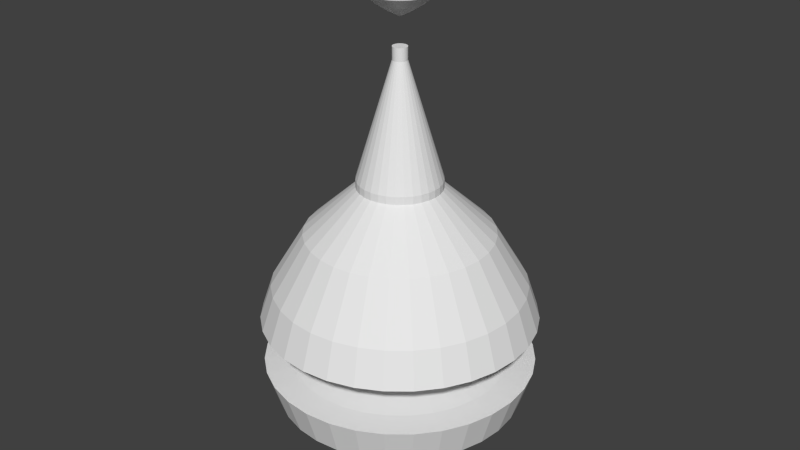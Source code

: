 # Source: decor2.blend  (saved by Blender 2.79.0; exported with 4.5.12 LTS)
import bpy
from mathutils import Matrix  # noqa: F401  (used for matrix-valued properties, if any)

bpy.ops.wm.read_factory_settings(use_empty=True)
scene = bpy.context.scene
scene.name = 'Scene'

# ---- collections
col_collection_1 = bpy.data.collections.new('Collection 1'); scene.collection.children.link(col_collection_1)

# ---- world
world_world = bpy.data.worlds.new('World'); scene.world = world_world
world_world.color = (0.05088, 0.05088, 0.05088)
world_world.use_sun_shadow = False
world_world.sun_shadow_jitter_overblur = 0.0
world_world.cycles.sampling_method = 'NONE'
world_world.cycles.sample_map_resolution = 256

# ---- meshes
me_cylinder_001 = bpy.data.meshes.new('Cylinder.001')
me_cylinder_001.from_pydata([(-1.475e-09, 0.06452, -0.2667), (0.01259, 0.06328, -0.2667), (0.02469, 0.0596, -0.2667), (0.03584, 0.05364, -0.2667), (0.04562, 0.04562, -0.2667), (0.05364, 0.03584, -0.2667), (0.0596, 0.02469, -0.2667), (0.06328, 0.01259, -0.2667), (0.06452, 7.84e-09, -0.2667), (0.06328, -0.01259, -0.2667), (0.0596, -0.02469, -0.2667), (0.05364, -0.03584, -0.2667), (0.04562, -0.04562, -0.2667), (0.03584, -0.05364, -0.2667), (0.02469, -0.0596, -0.2667), (0.01259, -0.06328, -0.2667), (-3.312e-08, -0.06452, -0.2667), (-0.01259, -0.06328, -0.2667), (-0.02469, -0.0596, -0.2667), (-0.03584, -0.05364, -0.2667), (-0.04562, -0.04562, -0.2667), (-0.05364, -0.03584, -0.2667), (-0.0596, -0.02469, -0.2667), (-0.06328, -0.01259, -0.2667), (-0.06452, 6.451e-08, -0.2667), (-0.06328, 0.01259, -0.2667), (-0.0596, 0.02469, -0.2667), (-0.05364, 0.03584, -0.2667), (-0.04562, 0.04562, -0.2667), (-0.03584, 0.05364, -0.2667), (-0.02469, 0.0596, -0.2667), (-0.01259, 0.06328, -0.2667), (1.083e-08, 0.2312, -0.07865), (0.04511, 0.2268, -0.07865), (0.08849, 0.2136, -0.07865), (0.1285, 0.1923, -0.07865), (0.1635, 0.1635, -0.07865), (0.1923, 0.1285, -0.07865), (0.2136, 0.08849, -0.07865), (0.2268, 0.04511, -0.07865), (0.2312, 2.55e-08, -0.07865), (0.2268, -0.04511, -0.07865), (0.2136, -0.08849, -0.07865), (0.1923, -0.1285, -0.07865), (0.1635, -0.1635, -0.07865), (0.1285, -0.1923, -0.07865), (0.08849, -0.2136, -0.07865), (0.04511, -0.2268, -0.07865), (-1.053e-07, -0.2312, -0.07865), (-0.04511, -0.2268, -0.07865), (-0.08849, -0.2136, -0.07865), (-0.1285, -0.1923, -0.07865), (-0.1635, -0.1635, -0.07865), (-0.1923, -0.1285, -0.07865), (-0.2136, -0.08849, -0.07865), (-0.2268, -0.04511, -0.07865), (-0.2312, 2.284e-07, -0.07865), (-0.2268, 0.04511, -0.07865), (-0.2136, 0.08849, -0.07865), (-0.1923, 0.1285, -0.07865), (-0.1635, 0.1635, -0.07865), (-0.1285, 0.1923, -0.07865), (-0.08849, 0.2136, -0.07865), (-0.04511, 0.2268, -0.07865), (1.094e-08, 0.2303, 0.09492), (0.04493, 0.2259, 0.09492), (0.08814, 0.2128, 0.09492), (0.128, 0.1915, 0.09492), (0.1629, 0.1629, 0.09492), (0.1915, 0.128, 0.09492), (0.2128, 0.08814, 0.09492), (0.2259, 0.04493, 0.09492), (0.2303, 2.546e-08, 0.09492), (0.2259, -0.04493, 0.09492), (0.2128, -0.08814, 0.09492), (0.1915, -0.128, 0.09492), (0.1629, -0.1629, 0.09492), (0.128, -0.1915, 0.09492), (0.08814, -0.2128, 0.09492), (0.04493, -0.2259, 0.09492), (-1.048e-07, -0.2303, 0.09492), (-0.04493, -0.2259, 0.09492), (-0.08814, -0.2128, 0.09492), (-0.128, -0.1915, 0.09492), (-0.1629, -0.1629, 0.09492), (-0.1915, -0.128, 0.09492), (-0.2128, -0.08814, 0.09492), (-0.2259, -0.04493, 0.09492), (-0.2303, 2.277e-07, 0.09492), (-0.2259, 0.04493, 0.09492), (-0.2128, 0.08814, 0.09492), (-0.1915, 0.128, 0.09492), (-0.1629, 0.1629, 0.09492), (-0.128, 0.1915, 0.09492), (-0.08814, 0.2128, 0.09492), (-0.04493, 0.2259, 0.09492), (1.705e-08, 0.05868, 0.2515), (0.01145, 0.05755, 0.2515), (0.02246, 0.05421, 0.2515), (0.0326, 0.04879, 0.2515), (0.04149, 0.04149, 0.2515), (0.04879, 0.0326, 0.2515), (0.05421, 0.02246, 0.2515), (0.05755, 0.01145, 0.2515), (0.05868, 7.163e-09, 0.2515), (0.05755, -0.01145, 0.2515), (0.05421, -0.02246, 0.2515), (0.04879, -0.0326, 0.2515), (0.04149, -0.04149, 0.2515), (0.0326, -0.04879, 0.2515), (0.02246, -0.05421, 0.2515), (0.01145, -0.05755, 0.2515), (-1.145e-08, -0.05868, 0.2515), (-0.01145, -0.05755, 0.2515), (-0.02246, -0.05421, 0.2515), (-0.0326, -0.04879, 0.2515), (-0.04149, -0.04149, 0.2515), (-0.04879, -0.0326, 0.2515), (-0.05421, -0.02246, 0.2515), (-0.05755, -0.01145, 0.2515), (-0.05868, 5.88e-08, 0.2515), (-0.05755, 0.01145, 0.2515), (-0.05421, 0.02246, 0.2515), (-0.04879, 0.0326, 0.2515), (-0.04149, 0.04149, 0.2515), (-0.0326, 0.04879, 0.2515), (-0.02246, 0.05421, 0.2515), (-0.01145, 0.05755, 0.2515), (1.363e-07, 0.00632, 0.2753), (0.001233, 0.006198, 0.2753), (0.002419, 0.005839, 0.2753), (0.003511, 0.005255, 0.2753), (0.004469, 0.004469, 0.2753), (0.005255, 0.003511, 0.2753), (0.005839, 0.002419, 0.2753), (0.006199, 0.001233, 0.2753), (0.00632, 1.697e-09, 0.2753), (0.006199, -0.001233, 0.2753), (0.005839, -0.002419, 0.2753), (0.005255, -0.003511, 0.2753), (0.004469, -0.004469, 0.2753), (0.003511, -0.005255, 0.2753), (0.002419, -0.005839, 0.2753), (0.001233, -0.006198, 0.2753), (1.343e-07, -0.00632, 0.2753), (-0.001233, -0.006198, 0.2753), (-0.002418, -0.005839, 0.2753), (-0.003511, -0.005255, 0.2753), (-0.004469, -0.004469, 0.2753), (-0.005255, -0.003511, 0.2753), (-0.005839, -0.002419, 0.2753), (-0.006198, -0.001233, 0.2753), (-0.00632, 7.322e-09, 0.2753), (-0.006198, 0.001233, 0.2753), (-0.005839, 0.002419, 0.2753), (-0.005255, 0.003511, 0.2753), (-0.004469, 0.004469, 0.2753), (-0.003511, 0.005255, 0.2753), (-0.002418, 0.005839, 0.2753), (-0.001233, 0.006198, 0.2753), (3.39e-08, 0.006147, -0.3109), (0.001199, 0.006029, -0.3109), (0.002352, 0.005679, -0.3109), (0.003415, 0.005111, -0.3109), (0.004347, 0.004346, -0.3109), (0.005111, 0.003415, -0.3109), (0.005679, 0.002352, -0.3109), (0.006029, 0.001199, -0.3109), (0.006147, 1.48e-09, -0.3109), (0.006029, -0.001199, -0.3109), (0.005679, -0.002352, -0.3109), (0.005111, -0.003415, -0.3109), (0.004347, -0.004346, -0.3109), (0.003415, -0.005111, -0.3109), (0.002352, -0.005679, -0.3109), (0.001199, -0.006029, -0.3109), (3.19e-08, -0.006147, -0.3109), (-0.001199, -0.006029, -0.3109), (-0.002352, -0.005679, -0.3109), (-0.003415, -0.005111, -0.3109), (-0.004346, -0.004346, -0.3109), (-0.005111, -0.003415, -0.3109), (-0.005679, -0.002352, -0.3109), (-0.006029, -0.001199, -0.3109), (-0.006147, 6.951e-09, -0.3109), (-0.006029, 0.001199, -0.3109), (-0.005679, 0.002352, -0.3109), (-0.005111, 0.003415, -0.3109), (-0.004346, 0.004346, -0.3109), (-0.003415, 0.005111, -0.3109), (-0.002352, 0.005679, -0.3109), (-0.001199, 0.006029, -0.3109), (0.007556, 0.07671, -0.2537), (0.02238, 0.07377, -0.2537), (0.03634, 0.06798, -0.2537), (0.0489, 0.05959, -0.2537), (0.05959, 0.0489, -0.2537), (0.06798, 0.03634, -0.2537), (0.07377, 0.02238, -0.2537), (0.07671, 0.007556, -0.2537), (0.07671, -0.007556, -0.2537), (0.07377, -0.02238, -0.2537), (0.06798, -0.03634, -0.2537), (0.05959, -0.0489, -0.2537), (0.0489, -0.05959, -0.2537), (0.03634, -0.06798, -0.2537), (0.02238, -0.07377, -0.2537), (0.007556, -0.07671, -0.2537), (-0.007556, -0.07671, -0.2537), (-0.02238, -0.07377, -0.2537), (-0.03634, -0.06798, -0.2537), (-0.0489, -0.05959, -0.2537), (-0.05959, -0.0489, -0.2537), (-0.06798, -0.03634, -0.2537), (-0.07377, -0.02238, -0.2537), (-0.07671, -0.007556, -0.2537), (-0.07671, 0.007556, -0.2537), (-0.07377, 0.02238, -0.2537), (-0.06798, 0.03634, -0.2537), (-0.05959, 0.0489, -0.2537), (-0.0489, 0.05959, -0.2537), (-0.03634, 0.06798, -0.2537), (-0.02238, 0.07377, -0.2537), (-0.007556, 0.07671, -0.2537), (0.02264, 0.2299, -0.07865), (0.06705, 0.221, -0.07865), (0.1089, 0.2037, -0.07865), (0.1465, 0.1785, -0.07865), (0.1785, 0.1465, -0.07865), (0.2037, 0.1089, -0.07865), (0.221, 0.06705, -0.07865), (0.2299, 0.02264, -0.07865), (0.2299, -0.02264, -0.07865), (0.221, -0.06705, -0.07865), (0.2037, -0.1089, -0.07865), (0.1785, -0.1465, -0.07865), (0.1465, -0.1785, -0.07865), (0.1089, -0.2037, -0.07865), (0.06705, -0.221, -0.07865), (0.02264, -0.2299, -0.07865), (-0.02264, -0.2299, -0.07865), (-0.06705, -0.221, -0.07865), (-0.1089, -0.2037, -0.07865), (-0.1465, -0.1785, -0.07865), (-0.1785, -0.1465, -0.07865), (-0.2037, -0.1089, -0.07865), (-0.221, -0.06705, -0.07865), (-0.2299, -0.02264, -0.07865), (-0.2299, 0.02264, -0.07865), (-0.221, 0.06705, -0.07865), (-0.2037, 0.1089, -0.07865), (-0.1785, 0.1465, -0.07865), (-0.1465, 0.1785, -0.07865), (-0.1089, 0.2037, -0.07865), (-0.06705, 0.221, -0.07865), (-0.02264, 0.2299, -0.07865), (0.1253, -0.08373, -0.1847), (0.1066, -0.1066, -0.1847), (-0.1478, 0.0294, -0.1847), (-0.1392, 0.05768, -0.1847), (0.08373, -0.1253, -0.1847), (-0.1253, 0.08373, -0.1847), (0.05768, -0.1392, -0.1847), (5.154e-10, 0.1507, -0.1847), (0.0294, 0.1478, -0.1847), (-0.1066, 0.1066, -0.1847), (0.0294, -0.1478, -0.1847), (0.05768, 0.1392, -0.1847), (-0.08373, 0.1253, -0.1847), (-7.438e-08, -0.1507, -0.1847), (0.08373, 0.1253, -0.1847), (-0.05768, 0.1392, -0.1847), (-0.0294, -0.1478, -0.1847), (0.1066, 0.1066, -0.1847), (-0.0294, 0.1478, -0.1847), (-0.05768, -0.1392, -0.1847), (0.1253, 0.08373, -0.1847), (-0.08373, -0.1253, -0.1847), (0.1392, 0.05768, -0.1847), (-0.1066, -0.1066, -0.1847), (0.1478, 0.0294, -0.1847), (-0.1253, -0.08373, -0.1847), (0.1507, 1.695e-08, -0.1847), (-0.1392, -0.05768, -0.1847), (0.1478, -0.0294, -0.1847), (-0.1478, -0.0294, -0.1847), (0.1392, -0.05768, -0.1847), (-0.1507, 1.492e-07, -0.1847), (0.02255, 0.2289, 0.09492), (0.06678, 0.2201, 0.09492), (0.1084, 0.2029, 0.09492), (0.1459, 0.1778, 0.09492), (0.1778, 0.1459, 0.09492), (0.2029, 0.1084, 0.09492), (0.2201, 0.06678, 0.09492), (0.2289, 0.02255, 0.09492), (0.2289, -0.02255, 0.09492), (0.2201, -0.06678, 0.09492), (0.2029, -0.1084, 0.09492), (0.1778, -0.1459, 0.09492), (0.1459, -0.1778, 0.09492), (0.1084, -0.2029, 0.09492), (0.06678, -0.2201, 0.09492), (0.02255, -0.2289, 0.09492), (-0.02255, -0.2289, 0.09492), (-0.06678, -0.2201, 0.09492), (-0.1084, -0.2029, 0.09492), (-0.1459, -0.1778, 0.09492), (-0.1778, -0.1459, 0.09492), (-0.2029, -0.1084, 0.09492), (-0.2201, -0.06678, 0.09492), (-0.2289, -0.02255, 0.09492), (-0.2289, 0.02255, 0.09492), (-0.2201, 0.06678, 0.09492), (-0.2029, 0.1084, 0.09492), (-0.1778, 0.1459, 0.09492), (-0.1459, 0.1778, 0.09492), (-0.1084, 0.2029, 0.09492), (-0.06678, 0.2201, 0.09492), (-0.02255, 0.2289, 0.09492), (0.09581, -0.2313, 0.0246), (0.04884, -0.2455, 0.0246), (0.04884, 0.2455, 0.0246), (0.09581, 0.2313, 0.0246), (-0.177, 0.177, 0.0246), (-0.1391, 0.2082, 0.0246), (-1.126e-07, -0.2504, 0.0246), (0.1391, 0.2082, 0.0246), (-0.09581, 0.2313, 0.0246), (-0.04884, -0.2455, 0.0246), (0.177, 0.177, 0.0246), (-0.04884, 0.2455, 0.0246), (-0.09581, -0.2313, 0.0246), (0.2082, 0.1391, 0.0246), (1.281e-08, 0.2504, 0.0246), (-0.1391, -0.2082, 0.0246), (0.2313, 0.09581, 0.0246), (-0.177, -0.177, 0.0246), (0.2455, 0.04884, 0.0246), (-0.2082, -0.1391, 0.0246), (0.2504, 2.729e-08, 0.0246), (-0.2313, -0.09581, 0.0246), (0.2455, -0.04884, 0.0246), (-0.2455, -0.04884, 0.0246), (0.2313, -0.09581, 0.0246), (-0.2504, 2.473e-07, 0.0246), (0.2082, -0.1391, 0.0246), (-0.2455, 0.04884, 0.0246), (0.177, -0.177, 0.0246), (-0.2313, 0.09581, 0.0246), (0.1391, -0.2082, 0.0246), (-0.2082, 0.1391, 0.0246), (0.006887, 0.06993, 0.2342), (0.0204, 0.06724, 0.2342), (0.03312, 0.06197, 0.2342), (0.04457, 0.05431, 0.2342), (0.05431, 0.04457, 0.2342), (0.06197, 0.03312, 0.2342), (0.06724, 0.0204, 0.2342), (0.06993, 0.006887, 0.2342), (0.06993, -0.006887, 0.2342), (0.06724, -0.0204, 0.2342), (0.06197, -0.03312, 0.2342), (0.05431, -0.04457, 0.2342), (0.04457, -0.05431, 0.2342), (0.03312, -0.06197, 0.2342), (0.0204, -0.06724, 0.2342), (0.006887, -0.06993, 0.2342), (-0.006887, -0.06993, 0.2342), (-0.0204, -0.06724, 0.2342), (-0.03312, -0.06197, 0.2342), (-0.04458, -0.05431, 0.2342), (-0.05431, -0.04457, 0.2342), (-0.06197, -0.03312, 0.2342), (-0.06724, -0.0204, 0.2342), (-0.06993, -0.006887, 0.2342), (-0.06993, 0.006887, 0.2342), (-0.06724, 0.0204, 0.2342), (-0.06197, 0.03312, 0.2342), (-0.05431, 0.04457, 0.2342), (-0.04457, 0.05431, 0.2342), (-0.03312, 0.06197, 0.2342), (-0.0204, 0.06724, 0.2342), (-0.006887, 0.06993, 0.2342), (-0.02861, -0.1438, 0.1791), (-0.05612, -0.1355, 0.1791), (0.1037, 0.1037, 0.1791), (0.1219, 0.08147, 0.1791), (-0.02861, 0.1438, 0.1791), (1.854e-09, 0.1466, 0.1791), (-0.08147, -0.1219, 0.1791), (0.1355, 0.05612, 0.1791), (-0.1037, -0.1037, 0.1791), (0.1438, 0.02861, 0.1791), (-0.1219, -0.08147, 0.1791), (0.1466, 1.633e-08, 0.1791), (-0.1355, -0.05612, 0.1791), (0.1438, -0.02861, 0.1791), (-0.1438, -0.02861, 0.1791), (0.1355, -0.05612, 0.1791), (-0.1466, 1.453e-07, 0.1791), (0.1219, -0.08147, 0.1791), (-0.1438, 0.02861, 0.1791), (0.1037, -0.1037, 0.1791), (-0.1355, 0.05612, 0.1791), (0.08147, -0.1219, 0.1791), (-0.1219, 0.08147, 0.1791), (0.05612, -0.1355, 0.1791), (0.02861, 0.1438, 0.1791), (-0.1037, 0.1037, 0.1791), (0.02861, -0.1438, 0.1791), (0.05612, 0.1355, 0.1791), (-0.08147, 0.1219, 0.1791), (-7.119e-08, -0.1466, 0.1791), (0.08147, 0.1219, 0.1791), (-0.05612, 0.1355, 0.1791), (-0.04283, 0.1412, 0.1775), (0.09361, 0.1141, 0.1775), (-0.01446, -0.1468, 0.1775), (-0.06956, 0.1301, 0.1775), (0.06956, 0.1301, 0.1775), (0.01446, -0.1468, 0.1775), (-0.09361, 0.1141, 0.1775), (0.04283, 0.1412, 0.1775), (0.04283, -0.1412, 0.1775), (-0.1141, 0.09361, 0.1775), (0.01446, 0.1468, 0.1775), (0.06956, -0.1301, 0.1775), (-0.1301, 0.06956, 0.1775), (0.09361, -0.1141, 0.1775), (-0.1412, 0.04283, 0.1775), (0.1141, -0.09361, 0.1775), (-0.1468, 0.01446, 0.1775), (0.1301, -0.06956, 0.1775), (-0.1468, -0.01446, 0.1775), (0.1412, -0.04283, 0.1775), (-0.1412, -0.04283, 0.1775), (0.1468, -0.01446, 0.1775), (-0.1301, -0.06956, 0.1775), (0.1468, 0.01446, 0.1775), (-0.1141, -0.09361, 0.1775), (0.1412, 0.04283, 0.1775), (-0.09361, -0.1141, 0.1775), (0.1301, 0.06956, 0.1775), (-0.06956, -0.1301, 0.1775), (-0.01446, 0.1468, 0.1775), (0.1141, 0.09361, 0.1775), (-0.1933, 0.1586, 0.0246), (0.02451, 0.2489, 0.0246), (0.1179, -0.2205, 0.0246), (-0.2205, 0.1179, 0.0246), (0.1586, -0.1933, 0.0246), (-0.2393, 0.07259, 0.0246), (0.1933, -0.1586, 0.0246), (-0.2489, 0.02451, 0.0246), (0.2205, -0.1179, 0.0246), (-0.2489, -0.02451, 0.0246), (0.2393, -0.07259, 0.0246), (-0.2393, -0.07259, 0.0246), (0.2489, -0.02451, 0.0246), (-0.2205, -0.1179, 0.0246), (0.2489, 0.02451, 0.0246), (-0.1933, -0.1586, 0.0246), (0.2393, 0.07259, 0.0246), (-0.1586, -0.1933, 0.0246), (0.2205, 0.1179, 0.0246), (-0.1179, -0.2205, 0.0246), (-0.02451, 0.2489, 0.0246), (0.1933, 0.1586, 0.0246), (-0.07259, -0.2393, 0.0246), (-0.07259, 0.2393, 0.0246), (0.1586, 0.1933, 0.0246), (-0.02451, -0.2489, 0.0246), (-0.1179, 0.2205, 0.0246), (0.1179, 0.2205, 0.0246), (0.02451, -0.2489, 0.0246), (-0.1586, 0.1933, 0.0246), (0.07259, 0.2393, 0.0246), (-0.04283, -0.1412, 0.1775), (-0.151, 0.01487, -0.1835), (0.1338, -0.07153, -0.1835), (-0.151, -0.01487, -0.1835), (0.1452, -0.04405, -0.1835), (-0.1452, -0.04405, -0.1835), (0.151, -0.01487, -0.1835), (-0.1338, -0.07153, -0.1835), (0.151, 0.01487, -0.1835), (-0.1173, -0.09626, -0.1835), (0.1452, 0.04405, -0.1835), (-0.09626, -0.1173, -0.1835), (0.1338, 0.07153, -0.1835), (-0.07153, -0.1338, -0.1835), (-0.01487, 0.151, -0.1835), (0.1173, 0.09626, -0.1835), (-0.04405, -0.1452, -0.1835), (-0.04405, 0.1452, -0.1835), (0.09626, 0.1173, -0.1835), (-0.01487, -0.151, -0.1835), (-0.07153, 0.1338, -0.1835), (0.07153, 0.1338, -0.1835), (0.01487, -0.151, -0.1835), (-0.09626, 0.1173, -0.1835), (0.04405, 0.1452, -0.1835), (0.04405, -0.1452, -0.1835), (-0.1173, 0.09626, -0.1835), (0.01487, 0.151, -0.1835), (0.07153, -0.1338, -0.1835), (-0.1338, 0.07153, -0.1835), (0.09626, -0.1173, -0.1835), (-0.1452, 0.04405, -0.1835), (0.07259, -0.2393, 0.0246), (0.1173, -0.09626, -0.1835)], [], [(511, 256, 43, 235), (510, 320, 78, 302), (509, 258, 57, 249), (508, 257, 44, 236), (507, 259, 58, 250), (506, 260, 45, 237), (505, 263, 32, 224), (504, 261, 59, 251), (503, 262, 46, 238), (502, 264, 33, 225), (501, 265, 60, 252), (500, 266, 47, 239), (499, 267, 34, 226), (498, 268, 61, 253), (497, 269, 48, 240), (496, 270, 35, 227), (495, 271, 62, 254), (494, 272, 49, 241), (493, 273, 36, 228), (492, 274, 63, 255), (491, 275, 50, 242), (490, 276, 37, 229), (489, 277, 51, 243), (488, 278, 38, 230), (487, 279, 52, 244), (486, 280, 39, 231), (485, 281, 53, 245), (484, 282, 40, 232), (483, 283, 54, 246), (482, 284, 41, 233), (481, 285, 55, 247), (480, 286, 42, 234), (479, 287, 56, 248), (478, 384, 113, 369), (477, 322, 65, 289), (476, 324, 92, 316), (475, 321, 79, 303), (474, 323, 66, 290), (473, 325, 93, 317), (472, 326, 80, 304), (471, 327, 67, 291), (470, 328, 94, 318), (469, 329, 81, 305), (468, 330, 68, 292), (467, 331, 95, 319), (466, 332, 82, 306), (465, 333, 69, 293), (464, 335, 83, 307), (463, 336, 70, 294), (462, 337, 84, 308), (461, 338, 71, 295), (460, 339, 85, 309), (459, 340, 72, 296), (458, 341, 86, 310), (457, 342, 73, 297), (456, 343, 87, 311), (455, 344, 74, 298), (454, 345, 88, 312), (453, 346, 75, 299), (452, 347, 89, 313), (451, 348, 76, 300), (450, 349, 90, 314), (449, 350, 77, 301), (448, 334, 64, 288), (447, 351, 91, 315), (117, 372, 116, 148, 149), (446, 386, 100, 356), (445, 388, 127, 383), (444, 385, 114, 370), (443, 387, 101, 357), (442, 390, 115, 371), (441, 391, 102, 358), (440, 392, 116, 372), (439, 393, 103, 359), (438, 394, 117, 373), (437, 395, 104, 360), (436, 396, 118, 374), (435, 397, 105, 361), (434, 398, 119, 375), (433, 399, 106, 362), (432, 400, 120, 376), (431, 401, 107, 363), (430, 402, 121, 377), (429, 403, 108, 364), (428, 404, 122, 378), (427, 405, 109, 365), (426, 389, 96, 352), (425, 406, 123, 379), (424, 407, 110, 366), (423, 408, 97, 353), (422, 409, 124, 380), (421, 410, 111, 367), (420, 411, 98, 354), (419, 412, 125, 381), (418, 413, 112, 368), (417, 414, 99, 355), (416, 415, 126, 382), (129, 128, 159, 158, 157, 156, 155, 154, 153, 152, 151, 150, 149, 148, 147, 146, 145, 144, 143, 142, 141, 140, 139, 138, 137, 136, 135, 134, 133, 132, 131, 130), (104, 359, 103, 135, 136), (118, 373, 117, 149, 150), (105, 360, 104, 136, 137), (119, 374, 118, 150, 151), (106, 361, 105, 137, 138), (120, 375, 119, 151, 152), (107, 362, 106, 138, 139), (121, 376, 120, 152, 153), (108, 363, 107, 139, 140), (122, 377, 121, 153, 154), (109, 364, 108, 140, 141), (123, 378, 122, 154, 155), (110, 365, 109, 141, 142), (97, 352, 96, 128, 129), (124, 379, 123, 155, 156), (111, 366, 110, 142, 143), (98, 353, 97, 129, 130), (125, 380, 124, 156, 157), (112, 367, 111, 143, 144), (99, 354, 98, 130, 131), (126, 381, 125, 157, 158), (113, 368, 112, 144, 145), (100, 355, 99, 131, 132), (127, 382, 126, 158, 159), (114, 369, 113, 145, 146), (101, 356, 100, 132, 133), (96, 383, 127, 159, 128), (115, 370, 114, 146, 147), (102, 357, 101, 133, 134), (116, 371, 115, 147, 148), (103, 358, 102, 134, 135), (10, 202, 11, 171, 170), (161, 162, 163, 164, 165, 166, 167, 168, 169, 170, 171, 172, 173, 174, 175, 176, 177, 178, 179, 180, 181, 182, 183, 184, 185, 186, 187, 188, 189, 190, 191, 160), (24, 216, 25, 185, 184), (11, 203, 12, 172, 171), (25, 217, 26, 186, 185), (12, 204, 13, 173, 172), (26, 218, 27, 187, 186), (13, 205, 14, 174, 173), (0, 192, 1, 161, 160), (27, 219, 28, 188, 187), (14, 206, 15, 175, 174), (1, 193, 2, 162, 161), (28, 220, 29, 189, 188), (15, 207, 16, 176, 175), (2, 194, 3, 163, 162), (29, 221, 30, 190, 189), (16, 208, 17, 177, 176), (3, 195, 4, 164, 163), (30, 222, 31, 191, 190), (17, 209, 18, 178, 177), (4, 196, 5, 165, 164), (31, 223, 0, 160, 191), (18, 210, 19, 179, 178), (5, 197, 6, 166, 165), (19, 211, 20, 180, 179), (6, 198, 7, 167, 166), (20, 212, 21, 181, 180), (7, 199, 8, 168, 167), (21, 213, 22, 182, 181), (8, 200, 9, 169, 168), (22, 214, 23, 183, 182), (9, 201, 10, 170, 169), (23, 215, 24, 184, 183), (388, 416, 382, 127), (95, 318, 416, 388), (318, 94, 415, 416), (386, 417, 355, 100), (68, 291, 417, 386), (291, 67, 414, 417), (384, 418, 368, 113), (81, 304, 418, 384), (304, 80, 413, 418), (415, 419, 381, 126), (94, 317, 419, 415), (317, 93, 412, 419), (414, 420, 354, 99), (67, 290, 420, 414), (290, 66, 411, 420), (413, 421, 367, 112), (80, 303, 421, 413), (303, 79, 410, 421), (412, 422, 380, 125), (93, 316, 422, 412), (316, 92, 409, 422), (411, 423, 353, 98), (66, 289, 423, 411), (289, 65, 408, 423), (410, 424, 366, 111), (79, 302, 424, 410), (302, 78, 407, 424), (409, 425, 379, 124), (92, 315, 425, 409), (315, 91, 406, 425), (408, 426, 352, 97), (65, 288, 426, 408), (288, 64, 389, 426), (407, 427, 365, 110), (78, 301, 427, 407), (301, 77, 405, 427), (406, 428, 378, 123), (91, 314, 428, 406), (314, 90, 404, 428), (405, 429, 364, 109), (77, 300, 429, 405), (300, 76, 403, 429), (404, 430, 377, 122), (90, 313, 430, 404), (313, 89, 402, 430), (403, 431, 363, 108), (76, 299, 431, 403), (299, 75, 401, 431), (402, 432, 376, 121), (89, 312, 432, 402), (312, 88, 400, 432), (401, 433, 362, 107), (75, 298, 433, 401), (298, 74, 399, 433), (400, 434, 375, 120), (88, 311, 434, 400), (311, 87, 398, 434), (399, 435, 361, 106), (74, 297, 435, 399), (297, 73, 397, 435), (398, 436, 374, 119), (87, 310, 436, 398), (310, 86, 396, 436), (397, 437, 360, 105), (73, 296, 437, 397), (296, 72, 395, 437), (396, 438, 373, 118), (86, 309, 438, 396), (309, 85, 394, 438), (395, 439, 359, 104), (72, 295, 439, 395), (295, 71, 393, 439), (394, 440, 372, 117), (85, 308, 440, 394), (308, 84, 392, 440), (393, 441, 358, 103), (71, 294, 441, 393), (294, 70, 391, 441), (392, 442, 371, 116), (84, 307, 442, 392), (307, 83, 390, 442), (391, 443, 357, 102), (70, 293, 443, 391), (293, 69, 387, 443), (390, 444, 370, 115), (83, 306, 444, 390), (306, 82, 385, 444), (389, 445, 383, 96), (64, 319, 445, 389), (319, 95, 388, 445), (387, 446, 356, 101), (69, 292, 446, 387), (292, 68, 386, 446), (324, 447, 315, 92), (60, 251, 447, 324), (251, 59, 351, 447), (322, 448, 288, 65), (33, 224, 448, 322), (224, 32, 334, 448), (320, 449, 301, 78), (46, 237, 449, 320), (237, 45, 350, 449), (351, 450, 314, 91), (59, 250, 450, 351), (250, 58, 349, 450), (350, 451, 300, 77), (45, 236, 451, 350), (236, 44, 348, 451), (349, 452, 313, 90), (58, 249, 452, 349), (249, 57, 347, 452), (348, 453, 299, 76), (44, 235, 453, 348), (235, 43, 346, 453), (347, 454, 312, 89), (57, 248, 454, 347), (248, 56, 345, 454), (346, 455, 298, 75), (43, 234, 455, 346), (234, 42, 344, 455), (345, 456, 311, 88), (56, 247, 456, 345), (247, 55, 343, 456), (344, 457, 297, 74), (42, 233, 457, 344), (233, 41, 342, 457), (343, 458, 310, 87), (55, 246, 458, 343), (246, 54, 341, 458), (342, 459, 296, 73), (41, 232, 459, 342), (232, 40, 340, 459), (341, 460, 309, 86), (54, 245, 460, 341), (245, 53, 339, 460), (340, 461, 295, 72), (40, 231, 461, 340), (231, 39, 338, 461), (339, 462, 308, 85), (53, 244, 462, 339), (244, 52, 337, 462), (338, 463, 294, 71), (39, 230, 463, 338), (230, 38, 336, 463), (337, 464, 307, 84), (52, 243, 464, 337), (243, 51, 335, 464), (336, 465, 293, 70), (38, 229, 465, 336), (229, 37, 333, 465), (335, 466, 306, 83), (51, 242, 466, 335), (242, 50, 332, 466), (334, 467, 319, 64), (32, 255, 467, 334), (255, 63, 331, 467), (333, 468, 292, 69), (37, 228, 468, 333), (228, 36, 330, 468), (332, 469, 305, 82), (50, 241, 469, 332), (241, 49, 329, 469), (331, 470, 318, 95), (63, 254, 470, 331), (254, 62, 328, 470), (330, 471, 291, 68), (36, 227, 471, 330), (227, 35, 327, 471), (329, 472, 304, 81), (49, 240, 472, 329), (240, 48, 326, 472), (328, 473, 317, 94), (62, 253, 473, 328), (253, 61, 325, 473), (327, 474, 290, 67), (35, 226, 474, 327), (226, 34, 323, 474), (326, 475, 303, 80), (48, 239, 475, 326), (239, 47, 321, 475), (325, 476, 316, 93), (61, 252, 476, 325), (252, 60, 324, 476), (323, 477, 289, 66), (34, 225, 477, 323), (225, 33, 322, 477), (385, 478, 369, 114), (82, 305, 478, 385), (305, 81, 384, 478), (258, 479, 248, 57), (25, 216, 479, 258), (216, 24, 287, 479), (256, 480, 234, 43), (11, 202, 480, 256), (202, 10, 286, 480), (287, 481, 247, 56), (24, 215, 481, 287), (215, 23, 285, 481), (286, 482, 233, 42), (10, 201, 482, 286), (201, 9, 284, 482), (285, 483, 246, 55), (23, 214, 483, 285), (214, 22, 283, 483), (284, 484, 232, 41), (9, 200, 484, 284), (200, 8, 282, 484), (283, 485, 245, 54), (22, 213, 485, 283), (213, 21, 281, 485), (282, 486, 231, 40), (8, 199, 486, 282), (199, 7, 280, 486), (281, 487, 244, 53), (21, 212, 487, 281), (212, 20, 279, 487), (280, 488, 230, 39), (7, 198, 488, 280), (198, 6, 278, 488), (279, 489, 243, 52), (20, 211, 489, 279), (211, 19, 277, 489), (278, 490, 229, 38), (6, 197, 490, 278), (197, 5, 276, 490), (277, 491, 242, 51), (19, 210, 491, 277), (210, 18, 275, 491), (263, 492, 255, 32), (0, 223, 492, 263), (223, 31, 274, 492), (276, 493, 228, 37), (5, 196, 493, 276), (196, 4, 273, 493), (275, 494, 241, 50), (18, 209, 494, 275), (209, 17, 272, 494), (274, 495, 254, 63), (31, 222, 495, 274), (222, 30, 271, 495), (273, 496, 227, 36), (4, 195, 496, 273), (195, 3, 270, 496), (272, 497, 240, 49), (17, 208, 497, 272), (208, 16, 269, 497), (271, 498, 253, 62), (30, 221, 498, 271), (221, 29, 268, 498), (270, 499, 226, 35), (3, 194, 499, 270), (194, 2, 267, 499), (269, 500, 239, 48), (16, 207, 500, 269), (207, 15, 266, 500), (268, 501, 252, 61), (29, 220, 501, 268), (220, 28, 265, 501), (267, 502, 225, 34), (2, 193, 502, 267), (193, 1, 264, 502), (266, 503, 238, 47), (15, 206, 503, 266), (206, 14, 262, 503), (265, 504, 251, 60), (28, 219, 504, 265), (219, 27, 261, 504), (264, 505, 224, 33), (1, 192, 505, 264), (192, 0, 263, 505), (262, 506, 237, 46), (14, 205, 506, 262), (205, 13, 260, 506), (261, 507, 250, 59), (27, 218, 507, 261), (218, 26, 259, 507), (260, 508, 236, 45), (13, 204, 508, 260), (204, 12, 257, 508), (259, 509, 249, 58), (26, 217, 509, 259), (217, 25, 258, 509), (321, 510, 302, 79), (47, 238, 510, 321), (238, 46, 320, 510), (257, 511, 235, 44), (12, 203, 511, 257), (203, 11, 256, 511)])
me_cylinder_001.use_remesh_preserve_volume = False
me_cylinder_001.use_remesh_preserve_attributes = False
me_cylinder_001.use_mirror_vertex_groups = False
me_cylinder_001.update()
me_cylinder = bpy.data.meshes.new('Cylinder')
me_cylinder.from_pydata([(-8.257e-08, 0.8543, -0.213), (-7.984e-08, 0.6326, 0.153), (0.1667, 0.8379, -0.213), (0.1234, 0.6204, 0.153), (0.3269, 0.7893, -0.213), (0.2421, 0.5844, 0.153), (0.4746, 0.7104, -0.213), (0.3514, 0.526, 0.153), (0.6041, 0.6041, -0.213), (0.4473, 0.4473, 0.153), (0.7104, 0.4746, -0.213), (0.526, 0.3514, 0.153), (0.7893, 0.3269, -0.213), (0.5844, 0.2421, 0.153), (0.8379, 0.1667, -0.213), (0.6204, 0.1234, 0.153), (0.8543, -1.815e-07, -0.213), (0.6326, -1.595e-07, 0.153), (0.8379, -0.1667, -0.213), (0.6204, -0.1234, 0.153), (0.7893, -0.3269, -0.213), (0.5844, -0.2421, 0.153), (0.7104, -0.4746, -0.213), (0.526, -0.3514, 0.153), (0.6041, -0.6041, -0.213), (0.4473, -0.4473, 0.153), (0.4746, -0.7104, -0.213), (0.3514, -0.526, 0.153), (0.3269, -0.7893, -0.213), (0.2421, -0.5844, 0.153), (0.1667, -0.8379, -0.213), (0.1234, -0.6204, 0.153), (-3.609e-07, -0.8543, -0.213), (-2.656e-07, -0.6326, 0.153), (-0.1667, -0.8379, -0.213), (-0.1234, -0.6204, 0.153), (-0.3269, -0.7893, -0.213), (-0.2421, -0.5844, 0.153), (-0.4747, -0.7104, -0.213), (-0.3514, -0.526, 0.153), (-0.6041, -0.6041, -0.213), (-0.4473, -0.4473, 0.153), (-0.7104, -0.4746, -0.213), (-0.526, -0.3514, 0.153), (-0.7893, -0.3269, -0.213), (-0.5844, -0.2421, 0.153), (-0.8379, -0.1667, -0.213), (-0.6204, -0.1234, 0.153), (-0.8543, 5.789e-07, -0.213), (-0.6326, 4.028e-07, 0.153), (-0.8379, 0.1667, -0.213), (-0.6204, 0.1234, 0.153), (-0.7893, 0.3269, -0.213), (-0.5844, 0.2421, 0.153), (-0.7104, 0.4747, -0.213), (-0.526, 0.3514, 0.153), (-0.6041, 0.6041, -0.213), (-0.4473, 0.4473, 0.153), (-0.4746, 0.7104, -0.213), (-0.3514, 0.526, 0.153), (-0.3269, 0.7893, -0.213), (-0.2421, 0.5844, 0.153), (-0.1667, 0.8379, -0.213), (-0.1234, 0.6204, 0.153), (-1.273e-08, 0.2837, 0.4742), (0.05534, 0.2782, 0.4742), (0.1086, 0.2621, 0.4742), (0.1576, 0.2359, 0.4742), (0.2006, 0.2006, 0.4742), (0.2359, 0.1576, 0.4742), (0.2621, 0.1086, 0.4742), (0.2782, 0.05534, 0.4742), (0.2837, -6.604e-08, 0.4742), (0.2782, -0.05534, 0.4742), (0.2621, -0.1086, 0.4742), (0.2359, -0.1576, 0.4742), (0.2006, -0.2006, 0.4742), (0.1576, -0.2359, 0.4742), (0.1086, -0.2621, 0.4742), (0.05534, -0.2782, 0.4742), (-1.052e-07, -0.2837, 0.4742), (-0.05534, -0.2782, 0.4742), (-0.1086, -0.2621, 0.4742), (-0.1576, -0.2359, 0.4742), (-0.2006, -0.2006, 0.4742), (-0.2359, -0.1576, 0.4742), (-0.2621, -0.1086, 0.4742), (-0.2782, -0.05534, 0.4742), (-0.2837, 1.865e-07, 0.4742), (-0.2782, 0.05534, 0.4742), (-0.2621, 0.1086, 0.4742), (-0.2359, 0.1576, 0.4742), (-0.2006, 0.2006, 0.4742), (-0.1576, 0.2359, 0.4742), (-0.1086, 0.2621, 0.4742), (-0.05534, 0.2782, 0.4742), (-1.273e-08, 0.2837, 0.5269), (0.05534, 0.2782, 0.5269), (0.1086, 0.2621, 0.5269), (0.1576, 0.2359, 0.5269), (0.2006, 0.2006, 0.5269), (0.2359, 0.1576, 0.5269), (0.2621, 0.1086, 0.5269), (0.2782, 0.05534, 0.5269), (0.2837, -6.604e-08, 0.5269), (0.2782, -0.05534, 0.5269), (0.2621, -0.1086, 0.5269), (0.2359, -0.1576, 0.5269), (0.2006, -0.2006, 0.5269), (0.1576, -0.2359, 0.5269), (0.1086, -0.2621, 0.5269), (0.05534, -0.2782, 0.5269), (-1.052e-07, -0.2837, 0.5269), (-0.05534, -0.2782, 0.5269), (-0.1086, -0.2621, 0.5269), (-0.1576, -0.2359, 0.5269), (-0.2006, -0.2006, 0.5269), (-0.2359, -0.1576, 0.5269), (-0.2621, -0.1086, 0.5269), (-0.2782, -0.05534, 0.5269), (-0.2837, 1.865e-07, 0.5269), (-0.2782, 0.05534, 0.5269), (-0.2621, 0.1086, 0.5269), (-0.2359, 0.1576, 0.5269), (-0.2006, 0.2006, 0.5269), (-0.1576, 0.2359, 0.5269), (-0.1086, 0.2621, 0.5269), (-0.05534, 0.2782, 0.5269), (6.434e-09, 0.04935, 1.31), (0.009628, 0.0484, 1.31), (0.01889, 0.04559, 1.31), (0.02742, 0.04103, 1.31), (0.0349, 0.0349, 1.31), (0.04103, 0.02742, 1.31), (0.04559, 0.01889, 1.31), (0.0484, 0.009628, 1.31), (0.04935, -1.807e-08, 1.31), (0.0484, -0.009628, 1.31), (0.04559, -0.01889, 1.31), (0.04103, -0.02742, 1.31), (0.0349, -0.0349, 1.31), (0.02742, -0.04103, 1.31), (0.01889, -0.04559, 1.31), (0.009628, -0.0484, 1.31), (-9.647e-09, -0.04935, 1.31), (-0.009628, -0.0484, 1.31), (-0.01889, -0.04559, 1.31), (-0.02742, -0.04103, 1.31), (-0.0349, -0.0349, 1.31), (-0.04103, -0.02742, 1.31), (-0.04559, -0.01889, 1.31), (-0.0484, -0.009628, 1.31), (-0.04935, 2.586e-08, 1.31), (-0.0484, 0.009628, 1.31), (-0.04559, 0.01889, 1.31), (-0.04103, 0.02742, 1.31), (-0.0349, 0.0349, 1.31), (-0.02742, 0.04103, 1.31), (-0.01889, 0.04559, 1.31), (-0.009628, 0.0484, 1.31), (6.434e-09, 0.04935, 1.395), (0.009628, 0.0484, 1.395), (0.01889, 0.04559, 1.395), (0.02742, 0.04103, 1.395), (0.0349, 0.0349, 1.395), (0.04103, 0.02742, 1.395), (0.04559, 0.01889, 1.395), (0.0484, 0.009628, 1.395), (0.04935, -1.807e-08, 1.395), (0.0484, -0.009628, 1.395), (0.04559, -0.01889, 1.395), (0.04103, -0.02742, 1.395), (0.0349, -0.0349, 1.395), (0.02742, -0.04103, 1.395), (0.01889, -0.04559, 1.395), (0.009628, -0.0484, 1.395), (-9.647e-09, -0.04935, 1.395), (-0.009628, -0.0484, 1.395), (-0.01889, -0.04559, 1.395), (-0.02742, -0.04103, 1.395), (-0.0349, -0.0349, 1.395), (-0.04103, -0.02742, 1.395), (-0.04559, -0.01889, 1.395), (-0.0484, -0.009628, 1.395), (-0.04935, 2.586e-08, 1.395), (-0.0484, 0.009628, 1.395), (-0.04559, 0.01889, 1.395), (-0.04103, 0.02742, 1.395), (-0.0349, 0.0349, 1.395), (-0.02742, 0.04103, 1.395), (-0.01889, 0.04559, 1.395), (-0.009628, 0.0484, 1.395), (-1.164e-07, 0.9232, -0.7788), (0.1801, 0.9055, -0.7788), (0.3533, 0.853, -0.7788), (0.5129, 0.7677, -0.7788), (0.6528, 0.6528, -0.7788), (0.7677, 0.5129, -0.7788), (0.853, 0.3533, -0.7788), (0.9055, 0.1801, -0.7788), (0.9232, -2.281e-07, -0.7788), (0.9055, -0.1801, -0.7788), (0.853, -0.3533, -0.7788), (0.7677, -0.5129, -0.7788), (0.6528, -0.6528, -0.7788), (0.5129, -0.7677, -0.7788), (0.3533, -0.853, -0.7788), (0.1801, -0.9055, -0.7788), (-3.873e-07, -0.9233, -0.7788), (-0.1801, -0.9055, -0.7788), (-0.3533, -0.853, -0.7788), (-0.5129, -0.7677, -0.7788), (-0.6528, -0.6528, -0.7788), (-0.7677, -0.5129, -0.7788), (-0.853, -0.3533, -0.7788), (-0.9055, -0.1801, -0.7788), (-0.9233, 6.106e-07, -0.7788), (-0.9055, 0.1801, -0.7788), (-0.853, 0.3533, -0.7788), (-0.7677, 0.5129, -0.7788), (-0.6528, 0.6528, -0.7788), (-0.5129, 0.7677, -0.7788), (-0.3533, 0.853, -0.7788), (-0.1801, 0.9055, -0.7788), (-6.435e-08, 0.8394, -1.043), (0.1638, 0.8233, -1.043), (0.3212, 0.7755, -1.043), (0.4664, 0.698, -1.043), (0.5936, 0.5936, -1.043), (0.698, 0.4664, -1.043), (0.7755, 0.3212, -1.043), (0.8233, 0.1638, -1.043), (0.8394, -1.799e-07, -1.043), (0.8233, -0.1638, -1.043), (0.7755, -0.3212, -1.043), (0.698, -0.4664, -1.043), (0.5936, -0.5936, -1.043), (0.4664, -0.698, -1.043), (0.3212, -0.7755, -1.043), (0.1638, -0.8233, -1.043), (-3.379e-07, -0.8394, -1.043), (-0.1638, -0.8233, -1.043), (-0.3212, -0.7755, -1.043), (-0.4664, -0.698, -1.043), (-0.5936, -0.5936, -1.043), (-0.698, -0.4664, -1.043), (-0.7755, -0.3212, -1.043), (-0.8233, -0.1638, -1.043), (-0.8394, 5.673e-07, -1.043), (-0.8233, 0.1638, -1.043), (-0.7755, 0.3212, -1.043), (-0.698, 0.4664, -1.043), (-0.5936, 0.5936, -1.043), (-0.4664, 0.698, -1.043), (-0.3212, 0.7755, -1.043), (-0.1638, 0.8233, -1.043), (-5.609e-08, 0.508, -1.294), (0.09911, 0.4983, -1.294), (0.1944, 0.4693, -1.294), (0.2822, 0.4224, -1.294), (0.3592, 0.3592, -1.294), (0.4224, 0.2822, -1.294), (0.4693, 0.1944, -1.294), (0.4983, 0.09911, -1.294), (0.508, -1.09e-07, -1.294), (0.4983, -0.09911, -1.294), (0.4693, -0.1944, -1.294), (0.4224, -0.2822, -1.294), (0.3592, -0.3592, -1.294), (0.2822, -0.4224, -1.294), (0.1944, -0.4693, -1.294), (0.09911, -0.4983, -1.294), (-2.216e-07, -0.508, -1.294), (-0.09911, -0.4983, -1.294), (-0.1944, -0.4693, -1.294), (-0.2822, -0.4224, -1.294), (-0.3592, -0.3592, -1.294), (-0.4224, -0.2822, -1.294), (-0.4693, -0.1944, -1.294), (-0.4983, -0.09911, -1.294), (-0.508, 3.432e-07, -1.294), (-0.4983, 0.09911, -1.294), (-0.4693, 0.1944, -1.294), (-0.4224, 0.2822, -1.294), (-0.3592, 0.3592, -1.294), (-0.2822, 0.4224, -1.294), (-0.1944, 0.4693, -1.294), (-0.09911, 0.4983, -1.294), (-8.786e-08, 0.9342, -0.4507), (0.1822, 0.9162, -0.4507), (0.3575, 0.8631, -0.4507), (0.519, 0.7767, -0.4507), (0.6606, 0.6606, -0.4507), (0.7767, 0.519, -0.4507), (0.8631, 0.3575, -0.4507), (0.9162, 0.1822, -0.4507), (0.9342, -2.02e-07, -0.4507), (0.9162, -0.1822, -0.4507), (0.8631, -0.3575, -0.4507), (0.7767, -0.519, -0.4507), (0.6606, -0.6606, -0.4507), (0.519, -0.7767, -0.4507), (0.3575, -0.8631, -0.4507), (0.1822, -0.9162, -0.4507), (-3.923e-07, -0.9342, -0.4507), (-0.1822, -0.9162, -0.4507), (-0.3575, -0.8631, -0.4507), (-0.519, -0.7767, -0.4507), (-0.6606, -0.6606, -0.4507), (-0.7767, -0.519, -0.4507), (-0.8631, -0.3575, -0.4507), (-0.9162, -0.1822, -0.4507), (-0.9342, 6.295e-07, -0.4507), (-0.9162, 0.1822, -0.4507), (-0.8631, 0.3575, -0.4507), (-0.7767, 0.519, -0.4507), (-0.6606, 0.6606, -0.4507), (-0.519, 0.7767, -0.4507), (-0.3575, 0.8631, -0.4507), (-0.1822, 0.9162, -0.4507), (-7.082e-08, 0.7502, -0.765), (0.1464, 0.7358, -0.765), (0.2871, 0.6931, -0.765), (0.4168, 0.6237, -0.765), (0.5305, 0.5305, -0.765), (0.6237, 0.4168, -0.765), (0.6931, 0.2871, -0.765), (0.7358, 0.1464, -0.765), (0.7502, -1.587e-07, -0.765), (0.7358, -0.1464, -0.765), (0.6931, -0.2871, -0.765), (0.6237, -0.4168, -0.765), (0.5305, -0.5305, -0.765), (0.4168, -0.6237, -0.765), (0.2871, -0.6931, -0.765), (0.1464, -0.7358, -0.765), (-3.153e-07, -0.7502, -0.765), (-0.1464, -0.7358, -0.765), (-0.2871, -0.6931, -0.765), (-0.4168, -0.6237, -0.765), (-0.5305, -0.5305, -0.765), (-0.6237, -0.4168, -0.765), (-0.6931, -0.2871, -0.765), (-0.7358, -0.1464, -0.765), (-0.7502, 5.091e-07, -0.765), (-0.7358, 0.1464, -0.765), (-0.6931, 0.2871, -0.765), (-0.6237, 0.4168, -0.765), (-0.5305, 0.5305, -0.765), (-0.4168, 0.6237, -0.765), (-0.2871, 0.6931, -0.765), (-0.1464, 0.7358, -0.765), (-4.915e-08, 0.4506, -0.4337), (0.0879, 0.4419, -0.4337), (0.1724, 0.4163, -0.4337), (0.2503, 0.3746, -0.4337), (0.3186, 0.3186, -0.4337), (0.3746, 0.2503, -0.4337), (0.4163, 0.1724, -0.4337), (0.4419, 0.0879, -0.4337), (0.4506, -8.144e-08, -0.4337), (0.4419, -0.0879, -0.4337), (0.4163, -0.1724, -0.4337), (0.3746, -0.2503, -0.4337), (0.3186, -0.3186, -0.4337), (0.2503, -0.3746, -0.4337), (0.1724, -0.4163, -0.4337), (0.0879, -0.4419, -0.4337), (-1.96e-07, -0.4506, -0.4337), (-0.0879, -0.4419, -0.4337), (-0.1724, -0.4163, -0.4337), (-0.2503, -0.3746, -0.4337), (-0.3186, -0.3186, -0.4337), (-0.3746, -0.2503, -0.4337), (-0.4163, -0.1724, -0.4337), (-0.4419, -0.0879, -0.4337), (-0.4506, 3.196e-07, -0.4337), (-0.4419, 0.0879, -0.4337), (-0.4163, 0.1724, -0.4337), (-0.3746, 0.2503, -0.4337), (-0.3186, 0.3186, -0.4337), (-0.2503, 0.3746, -0.4337), (-0.1724, 0.4163, -0.4337), (-0.0879, 0.4419, -0.4337), (-4.936e-08, 0.451, -0.7184), (0.08799, 0.4423, -0.7184), (0.1726, 0.4167, -0.7184), (0.2506, 0.375, -0.7184), (0.3189, 0.3189, -0.7184), (0.375, 0.2506, -0.7184), (0.4167, 0.1726, -0.7184), (0.4423, 0.08799, -0.7184), (0.451, -8.383e-08, -0.7184), (0.4423, -0.08799, -0.7184), (0.4167, -0.1726, -0.7184), (0.375, -0.2506, -0.7184), (0.3189, -0.3189, -0.7184), (0.2506, -0.375, -0.7184), (0.1726, -0.4167, -0.7184), (0.08799, -0.4423, -0.7184), (-1.963e-07, -0.451, -0.7184), (-0.08799, -0.4423, -0.7184), (-0.1726, -0.4167, -0.7184), (-0.2506, -0.375, -0.7184), (-0.3189, -0.3189, -0.7184), (-0.375, -0.2506, -0.7184), (-0.4167, -0.1726, -0.7184), (-0.4423, -0.08799, -0.7184), (-0.451, 3.176e-07, -0.7184), (-0.4423, 0.08799, -0.7184), (-0.4167, 0.1726, -0.7184), (-0.375, 0.2506, -0.7184), (-0.3189, 0.3189, -0.7184), (-0.2506, 0.375, -0.7184), (-0.1726, 0.4167, -0.7184), (-0.08799, 0.4423, -0.7184), (-4.468e-09, 0.1836, -1.457), (0.03582, 0.1801, -1.457), (0.07026, 0.1696, -1.457), (0.102, 0.1526, -1.457), (0.1298, 0.1298, -1.457), (0.1526, 0.102, -1.457), (0.1696, 0.07026, -1.457), (0.1801, 0.03582, -1.457), (0.1836, -2.059e-08, -1.457), (0.1801, -0.03582, -1.457), (0.1696, -0.07026, -1.457), (0.1526, -0.102, -1.457), (0.1298, -0.1298, -1.457), (0.102, -0.1526, -1.457), (0.07026, -0.1696, -1.457), (0.03582, -0.1801, -1.457), (-6.429e-08, -0.1836, -1.457), (-0.03582, -0.1801, -1.457), (-0.07026, -0.1696, -1.457), (-0.102, -0.1526, -1.457), (-0.1298, -0.1298, -1.457), (-0.1526, -0.102, -1.457), (-0.1696, -0.07026, -1.457), (-0.1801, -0.03582, -1.457), (-0.1836, 1.428e-07, -1.457), (-0.1801, 0.03582, -1.457), (-0.1696, 0.07026, -1.457), (-0.1526, 0.102, -1.457), (-0.1298, 0.1298, -1.457), (-0.102, 0.1526, -1.457), (-0.07026, 0.1696, -1.457), (-0.03582, 0.1801, -1.457), (-5.796e-08, 0.2163, -1.581), (0.04219, 0.2121, -1.581), (0.08276, 0.1998, -1.581), (0.1202, 0.1798, -1.581), (0.1529, 0.1529, -1.581), (0.1798, 0.1202, -1.581), (0.1998, 0.08276, -1.581), (0.2121, 0.04219, -1.581), (0.2163, -1.772e-08, -1.581), (0.2121, -0.04219, -1.581), (0.1998, -0.08276, -1.581), (0.1798, -0.1202, -1.581), (0.1529, -0.1529, -1.581), (0.1202, -0.1798, -1.581), (0.08276, -0.1998, -1.581), (0.04219, -0.2121, -1.581), (-1.284e-07, -0.2163, -1.581), (-0.04219, -0.2121, -1.581), (-0.08276, -0.1998, -1.581), (-0.1202, -0.1798, -1.581), (-0.1529, -0.1529, -1.581), (-0.1798, -0.1202, -1.581), (-0.1998, -0.08276, -1.581), (-0.2121, -0.04219, -1.581), (-0.2163, 1.748e-07, -1.581), (-0.2121, 0.04219, -1.581), (-0.1998, 0.08276, -1.581), (-0.1798, 0.1202, -1.581), (-0.1529, 0.1529, -1.581), (-0.1202, 0.1798, -1.581), (-0.08276, 0.1998, -1.581), (-0.04219, 0.2121, -1.581)], [], [(0, 1, 3, 2), (2, 3, 5, 4), (4, 5, 7, 6), (6, 7, 9, 8), (8, 9, 11, 10), (10, 11, 13, 12), (12, 13, 15, 14), (14, 15, 17, 16), (16, 17, 19, 18), (18, 19, 21, 20), (20, 21, 23, 22), (22, 23, 25, 24), (24, 25, 27, 26), (26, 27, 29, 28), (28, 29, 31, 30), (30, 31, 33, 32), (32, 33, 35, 34), (34, 35, 37, 36), (36, 37, 39, 38), (38, 39, 41, 40), (40, 41, 43, 42), (42, 43, 45, 44), (44, 45, 47, 46), (46, 47, 49, 48), (48, 49, 51, 50), (50, 51, 53, 52), (52, 53, 55, 54), (54, 55, 57, 56), (56, 57, 59, 58), (58, 59, 61, 60), (5, 3, 65, 66), (62, 63, 1, 0), (60, 61, 63, 62), (212, 211, 339, 340), (67, 66, 98, 99), (23, 21, 74, 75), (41, 39, 83, 84), (59, 57, 92, 93), (15, 13, 70, 71), (33, 31, 79, 80), (51, 49, 88, 89), (7, 5, 66, 67), (25, 23, 75, 76), (43, 41, 84, 85), (61, 59, 93, 94), (17, 15, 71, 72), (35, 33, 80, 81), (53, 51, 89, 90), (9, 7, 67, 68), (27, 25, 76, 77), (45, 43, 85, 86), (63, 61, 94, 95), (19, 17, 72, 73), (37, 35, 81, 82), (55, 53, 90, 91), (11, 9, 68, 69), (29, 27, 77, 78), (47, 45, 86, 87), (3, 1, 64, 65), (1, 63, 95, 64), (21, 19, 73, 74), (39, 37, 82, 83), (57, 55, 91, 92), (13, 11, 69, 70), (31, 29, 78, 79), (49, 47, 87, 88), (102, 101, 133, 134), (94, 93, 125, 126), (81, 80, 112, 113), (68, 67, 99, 100), (95, 94, 126, 127), (82, 81, 113, 114), (69, 68, 100, 101), (64, 95, 127, 96), (83, 82, 114, 115), (70, 69, 101, 102), (84, 83, 115, 116), (71, 70, 102, 103), (85, 84, 116, 117), (72, 71, 103, 104), (86, 85, 117, 118), (73, 72, 104, 105), (87, 86, 118, 119), (74, 73, 105, 106), (88, 87, 119, 120), (75, 74, 106, 107), (89, 88, 120, 121), (76, 75, 107, 108), (90, 89, 121, 122), (77, 76, 108, 109), (91, 90, 122, 123), (78, 77, 109, 110), (65, 64, 96, 97), (92, 91, 123, 124), (79, 78, 110, 111), (66, 65, 97, 98), (93, 92, 124, 125), (80, 79, 111, 112), (137, 136, 168, 169), (116, 115, 147, 148), (103, 102, 134, 135), (117, 116, 148, 149), (104, 103, 135, 136), (118, 117, 149, 150), (105, 104, 136, 137), (119, 118, 150, 151), (106, 105, 137, 138), (120, 119, 151, 152), (107, 106, 138, 139), (121, 120, 152, 153), (108, 107, 139, 140), (122, 121, 153, 154), (109, 108, 140, 141), (123, 122, 154, 155), (110, 109, 141, 142), (97, 96, 128, 129), (124, 123, 155, 156), (111, 110, 142, 143), (98, 97, 129, 130), (125, 124, 156, 157), (112, 111, 143, 144), (99, 98, 130, 131), (126, 125, 157, 158), (113, 112, 144, 145), (100, 99, 131, 132), (127, 126, 158, 159), (114, 113, 145, 146), (101, 100, 132, 133), (96, 127, 159, 128), (115, 114, 146, 147), (151, 150, 182, 183), (138, 137, 169, 170), (152, 151, 183, 184), (139, 138, 170, 171), (153, 152, 184, 185), (140, 139, 171, 172), (154, 153, 185, 186), (141, 140, 172, 173), (155, 154, 186, 187), (142, 141, 173, 174), (129, 128, 160, 161), (156, 155, 187, 188), (143, 142, 174, 175), (130, 129, 161, 162), (157, 156, 188, 189), (144, 143, 175, 176), (131, 130, 162, 163), (158, 157, 189, 190), (145, 144, 176, 177), (132, 131, 163, 164), (159, 158, 190, 191), (146, 145, 177, 178), (133, 132, 164, 165), (128, 159, 191, 160), (147, 146, 178, 179), (134, 133, 165, 166), (148, 147, 179, 180), (135, 134, 166, 167), (149, 148, 180, 181), (136, 135, 167, 168), (150, 149, 181, 182), (215, 216, 248, 247), (60, 62, 319, 318), (211, 210, 338, 339), (42, 44, 310, 309), (24, 26, 301, 300), (210, 209, 337, 338), (6, 8, 292, 291), (209, 208, 336, 337), (58, 60, 318, 317), (208, 207, 335, 336), (40, 42, 309, 308), (22, 24, 300, 299), (207, 206, 334, 335), (4, 6, 291, 290), (206, 205, 333, 334), (56, 58, 317, 316), (205, 204, 332, 333), (38, 40, 308, 307), (20, 22, 299, 298), (204, 203, 331, 332), (2, 4, 290, 289), (203, 202, 330, 331), (54, 56, 316, 315), (202, 201, 329, 330), (36, 38, 307, 306), (18, 20, 298, 297), (201, 200, 328, 329), (200, 199, 327, 328), (52, 54, 315, 314), (0, 2, 289, 288), (199, 198, 326, 327), (34, 36, 306, 305), (250, 251, 283, 282), (202, 203, 235, 234), (216, 217, 249, 248), (203, 204, 236, 235), (217, 218, 250, 249), (204, 205, 237, 236), (218, 219, 251, 250), (205, 206, 238, 237), (192, 193, 225, 224), (219, 220, 252, 251), (206, 207, 239, 238), (193, 194, 226, 225), (220, 221, 253, 252), (207, 208, 240, 239), (194, 195, 227, 226), (221, 222, 254, 253), (208, 209, 241, 240), (195, 196, 228, 227), (222, 223, 255, 254), (209, 210, 242, 241), (196, 197, 229, 228), (223, 192, 224, 255), (210, 211, 243, 242), (197, 198, 230, 229), (211, 212, 244, 243), (198, 199, 231, 230), (212, 213, 245, 244), (199, 200, 232, 231), (213, 214, 246, 245), (200, 201, 233, 232), (214, 215, 247, 246), (201, 202, 234, 233), (285, 286, 446, 445), (237, 238, 270, 269), (224, 225, 257, 256), (251, 252, 284, 283), (238, 239, 271, 270), (225, 226, 258, 257), (252, 253, 285, 284), (239, 240, 272, 271), (226, 227, 259, 258), (253, 254, 286, 285), (240, 241, 273, 272), (227, 228, 260, 259), (254, 255, 287, 286), (241, 242, 274, 273), (228, 229, 261, 260), (255, 224, 256, 287), (242, 243, 275, 274), (229, 230, 262, 261), (243, 244, 276, 275), (230, 231, 263, 262), (244, 245, 277, 276), (231, 232, 264, 263), (245, 246, 278, 277), (232, 233, 265, 264), (246, 247, 279, 278), (233, 234, 266, 265), (247, 248, 280, 279), (234, 235, 267, 266), (248, 249, 281, 280), (235, 236, 268, 267), (249, 250, 282, 281), (236, 237, 269, 268), (342, 341, 405, 406), (288, 289, 353, 352), (314, 315, 379, 378), (341, 340, 404, 405), (313, 314, 378, 377), (340, 339, 403, 404), (312, 313, 377, 376), (339, 338, 402, 403), (311, 312, 376, 375), (338, 337, 401, 402), (310, 311, 375, 374), (337, 336, 400, 401), (309, 310, 374, 373), (336, 335, 399, 400), (308, 309, 373, 372), (335, 334, 398, 399), (307, 308, 372, 371), (334, 333, 397, 398), (306, 307, 371, 370), (333, 332, 396, 397), (305, 306, 370, 369), (332, 331, 395, 396), (304, 305, 369, 368), (331, 330, 394, 395), (303, 304, 368, 367), (330, 329, 393, 394), (302, 303, 367, 366), (329, 328, 392, 393), (301, 302, 366, 365), (328, 327, 391, 392), (300, 301, 365, 364), (327, 326, 390, 391), (8, 10, 293, 292), (213, 212, 340, 341), (26, 28, 302, 301), (44, 46, 311, 310), (214, 213, 341, 342), (62, 0, 288, 319), (215, 214, 342, 343), (10, 12, 294, 293), (216, 215, 343, 344), (28, 30, 303, 302), (46, 48, 312, 311), (217, 216, 344, 345), (218, 217, 345, 346), (12, 14, 295, 294), (219, 218, 346, 347), (30, 32, 304, 303), (193, 192, 320, 321), (48, 50, 313, 312), (220, 219, 347, 348), (194, 193, 321, 322), (221, 220, 348, 349), (195, 194, 322, 323), (14, 16, 296, 295), (222, 221, 349, 350), (32, 34, 305, 304), (196, 195, 323, 324), (50, 52, 314, 313), (223, 222, 350, 351), (197, 196, 324, 325), (192, 223, 351, 320), (198, 197, 325, 326), (16, 18, 297, 296), (362, 363, 395, 394), (371, 372, 404, 403), (380, 381, 413, 412), (358, 359, 391, 390), (367, 368, 400, 399), (376, 377, 409, 408), (354, 355, 387, 386), (363, 364, 396, 395), (372, 373, 405, 404), (381, 382, 414, 413), (359, 360, 392, 391), (368, 369, 401, 400), (377, 378, 410, 409), (355, 356, 388, 387), (364, 365, 397, 396), (373, 374, 406, 405), (382, 383, 415, 414), (360, 361, 393, 392), (369, 370, 402, 401), (378, 379, 411, 410), (356, 357, 389, 388), (365, 366, 398, 397), (374, 375, 407, 406), (352, 353, 385, 384), (383, 352, 384, 415), (361, 362, 394, 393), (370, 371, 403, 402), (379, 380, 412, 411), (357, 358, 390, 389), (366, 367, 399, 398), (375, 376, 408, 407), (353, 354, 386, 385), (315, 316, 380, 379), (289, 290, 354, 353), (343, 342, 406, 407), (316, 317, 381, 380), (290, 291, 355, 354), (344, 343, 407, 408), (317, 318, 382, 381), (291, 292, 356, 355), (345, 344, 408, 409), (318, 319, 383, 382), (292, 293, 357, 356), (346, 345, 409, 410), (319, 288, 352, 383), (293, 294, 358, 357), (347, 346, 410, 411), (321, 320, 384, 385), (294, 295, 359, 358), (348, 347, 411, 412), (322, 321, 385, 386), (295, 296, 360, 359), (349, 348, 412, 413), (323, 322, 386, 387), (296, 297, 361, 360), (350, 349, 413, 414), (324, 323, 387, 388), (297, 298, 362, 361), (351, 350, 414, 415), (325, 324, 388, 389), (298, 299, 363, 362), (320, 351, 415, 384), (326, 325, 389, 390), (299, 300, 364, 363), (423, 424, 456, 455), (272, 273, 433, 432), (259, 260, 420, 419), (286, 287, 447, 446), (273, 274, 434, 433), (260, 261, 421, 420), (287, 256, 416, 447), (274, 275, 435, 434), (261, 262, 422, 421), (275, 276, 436, 435), (262, 263, 423, 422), (276, 277, 437, 436), (263, 264, 424, 423), (277, 278, 438, 437), (264, 265, 425, 424), (278, 279, 439, 438), (265, 266, 426, 425), (279, 280, 440, 439), (266, 267, 427, 426), (280, 281, 441, 440), (267, 268, 428, 427), (281, 282, 442, 441), (268, 269, 429, 428), (282, 283, 443, 442), (269, 270, 430, 429), (256, 257, 417, 416), (283, 284, 444, 443), (270, 271, 431, 430), (257, 258, 418, 417), (284, 285, 445, 444), (271, 272, 432, 431), (258, 259, 419, 418), (448, 449, 450, 451, 452, 453, 454, 455, 456, 457, 458, 459, 460, 461, 462, 463, 464, 465, 466, 467, 468, 469, 470, 471, 472, 473, 474, 475, 476, 477, 478, 479), (437, 438, 470, 469), (424, 425, 457, 456), (438, 439, 471, 470), (425, 426, 458, 457), (439, 440, 472, 471), (426, 427, 459, 458), (440, 441, 473, 472), (427, 428, 460, 459), (441, 442, 474, 473), (428, 429, 461, 460), (442, 443, 475, 474), (429, 430, 462, 461), (416, 417, 449, 448), (443, 444, 476, 475), (430, 431, 463, 462), (417, 418, 450, 449), (444, 445, 477, 476), (431, 432, 464, 463), (418, 419, 451, 450), (445, 446, 478, 477), (432, 433, 465, 464), (419, 420, 452, 451), (446, 447, 479, 478), (433, 434, 466, 465), (420, 421, 453, 452), (447, 416, 448, 479), (434, 435, 467, 466), (421, 422, 454, 453), (435, 436, 468, 467), (422, 423, 455, 454), (436, 437, 469, 468), (161, 160, 191, 190, 189, 188, 187, 186, 185, 184, 183, 182, 181, 180, 179, 178, 177, 176, 175, 174, 173, 172, 171, 170, 169, 168, 167, 166, 165, 164, 163, 162)])
me_cylinder.use_remesh_preserve_volume = False
me_cylinder.use_remesh_preserve_attributes = False
me_cylinder.use_mirror_vertex_groups = False
me_cylinder.update()

# ---- objects
ob_cylinder_001 = bpy.data.objects.new('Cylinder.001', me_cylinder_001)
ob_cylinder = bpy.data.objects.new('Cylinder', me_cylinder)

# ---- transforms, parenting, visibility, modifiers, constraints
ob_cylinder_001.location = (0.0, 0.0, 3.384)
ob_cylinder_001.scale = (1.0, 1.0, 0.6603)
ob_cylinder_001.lineart.crease_threshold = 0.0
ob_cylinder.location = (0.0, 0.0, 1.599)
ob_cylinder.lineart.crease_threshold = 0.0

# ---- collection membership
col_collection_1.objects.link(ob_cylinder_001)
col_collection_1.objects.link(ob_cylinder)

# ---- scene / render settings (as saved in the file)
scene.frame_start = 1; scene.frame_end = 250; scene.frame_set(1)
scene.render.engine = 'BLENDER_EEVEE_NEXT'
scene.render.resolution_percentage = 50
scene.render.dither_intensity = 0.0
scene.cycles.use_denoising = False
scene.cycles.samples = 10
scene.cycles.sampling_pattern = 'TABULATED_SOBOL'
scene.cycles.light_sampling_threshold = 0.0
scene.cycles.use_adaptive_sampling = False
scene.cycles.use_light_tree = False
scene.cycles.blur_glossy = 0.0
scene.cycles.pixel_filter_type = 'GAUSSIAN'
scene.cycles.sample_clamp_indirect = 0.0
scene.view_settings.view_transform = 'Standard'
bpy.context.view_layer.update()

# ---- added for rendering (the .blend has no active camera and no usable light): camera, sun
cam_auto = bpy.data.cameras.new('AutoCamera')
cam_auto.lens = 50.0
cam_auto.sensor_width = 36.0
cam_auto.clip_end = 1000.0
ob_auto_camera = bpy.data.objects.new('AutoCamera', cam_auto)
scene.collection.objects.link(ob_auto_camera)
ob_auto_camera.location = (4.09313, -4.91176, 5.06628)
ob_auto_camera.rotation_euler = (1.09748, -7.21219e-08, 0.694738)
scene.camera = ob_auto_camera
light_auto_sun = bpy.data.lights.new('AutoSun', 'SUN')
light_auto_sun.energy = 3.0
light_auto_sun.angle = 0.0523599
ob_auto_sun = bpy.data.objects.new('AutoSun', light_auto_sun)
scene.collection.objects.link(ob_auto_sun)
ob_auto_sun.rotation_euler = (0.872665, 0.174533, 0.523599)
bpy.context.view_layer.update()
